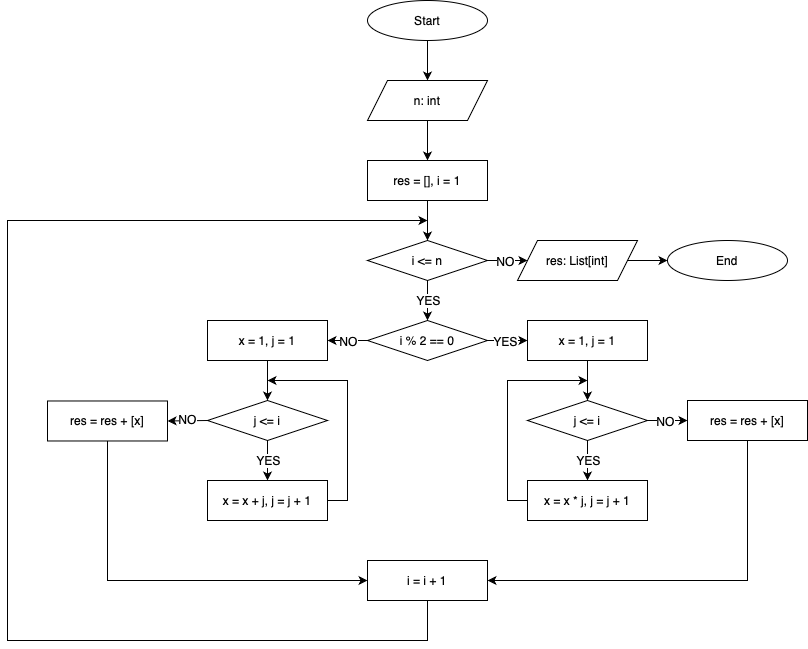

The diagram above was exported from draw.io. Its source (the exported page's mxGraphModel, read from the mxfile embedded in the PNG):
<mxGraphModel dx="2022" dy="689" grid="1" gridSize="10" guides="1" tooltips="1" connect="1" arrows="1" fold="1" page="1" pageScale="1" pageWidth="827" pageHeight="1169" background="#ffffff" math="0" shadow="0">
  <root>
    <mxCell id="0" />
    <mxCell id="1" parent="0" />
    <mxCell id="6OEK3HkwsZAHeZwyoHTl-1" value="Start" style="ellipse;whiteSpace=wrap;html=1;" vertex="1" parent="1">
      <mxGeometry x="360" y="80" width="120" height="40" as="geometry" />
    </mxCell>
    <mxCell id="6OEK3HkwsZAHeZwyoHTl-2" value="n: int" style="shape=parallelogram;perimeter=parallelogramPerimeter;whiteSpace=wrap;html=1;fixedSize=1;size=20;" vertex="1" parent="1">
      <mxGeometry x="360" y="160" width="120" height="40" as="geometry" />
    </mxCell>
    <mxCell id="6OEK3HkwsZAHeZwyoHTl-4" value="res = [], i = 1" style="rounded=0;whiteSpace=wrap;html=1;" vertex="1" parent="1">
      <mxGeometry x="360" y="240" width="120" height="40" as="geometry" />
    </mxCell>
    <mxCell id="6OEK3HkwsZAHeZwyoHTl-5" value="" style="endArrow=classic;html=1;rounded=0;exitX=0.5;exitY=1;exitDx=0;exitDy=0;" edge="1" parent="1" source="6OEK3HkwsZAHeZwyoHTl-1" target="6OEK3HkwsZAHeZwyoHTl-2">
      <mxGeometry width="50" height="50" relative="1" as="geometry">
        <mxPoint x="340" y="360" as="sourcePoint" />
        <mxPoint x="390" y="310" as="targetPoint" />
      </mxGeometry>
    </mxCell>
    <mxCell id="6OEK3HkwsZAHeZwyoHTl-6" value="" style="endArrow=classic;html=1;rounded=0;exitX=0.5;exitY=1;exitDx=0;exitDy=0;entryX=0.5;entryY=0;entryDx=0;entryDy=0;" edge="1" parent="1" source="6OEK3HkwsZAHeZwyoHTl-2" target="6OEK3HkwsZAHeZwyoHTl-4">
      <mxGeometry width="50" height="50" relative="1" as="geometry">
        <mxPoint x="430" y="130" as="sourcePoint" />
        <mxPoint x="430" y="170" as="targetPoint" />
      </mxGeometry>
    </mxCell>
    <mxCell id="6OEK3HkwsZAHeZwyoHTl-7" value="i &amp;lt;= n" style="rhombus;whiteSpace=wrap;html=1;" vertex="1" parent="1">
      <mxGeometry x="360" y="320" width="120" height="40" as="geometry" />
    </mxCell>
    <mxCell id="6OEK3HkwsZAHeZwyoHTl-8" value="" style="endArrow=classic;html=1;rounded=0;entryX=0.5;entryY=0;entryDx=0;entryDy=0;exitX=0.5;exitY=1;exitDx=0;exitDy=0;" edge="1" parent="1" source="6OEK3HkwsZAHeZwyoHTl-4" target="6OEK3HkwsZAHeZwyoHTl-7">
      <mxGeometry width="50" height="50" relative="1" as="geometry">
        <mxPoint x="430" y="290" as="sourcePoint" />
        <mxPoint x="430" y="250" as="targetPoint" />
      </mxGeometry>
    </mxCell>
    <mxCell id="6OEK3HkwsZAHeZwyoHTl-9" value="res: List[int]" style="shape=parallelogram;perimeter=parallelogramPerimeter;whiteSpace=wrap;html=1;fixedSize=1;size=20;" vertex="1" parent="1">
      <mxGeometry x="510" y="320" width="120" height="40" as="geometry" />
    </mxCell>
    <mxCell id="6OEK3HkwsZAHeZwyoHTl-10" value="" style="endArrow=classic;html=1;rounded=0;entryX=0;entryY=0.5;entryDx=0;entryDy=0;exitX=1;exitY=0.5;exitDx=0;exitDy=0;startSize=6;strokeColor=default;" edge="1" parent="1" source="6OEK3HkwsZAHeZwyoHTl-7" target="6OEK3HkwsZAHeZwyoHTl-9">
      <mxGeometry width="50" height="50" relative="1" as="geometry">
        <mxPoint x="430" y="290" as="sourcePoint" />
        <mxPoint x="430" y="330" as="targetPoint" />
      </mxGeometry>
    </mxCell>
    <mxCell id="6OEK3HkwsZAHeZwyoHTl-13" value="&lt;font style=&quot;font-size: 12px;&quot;&gt;NO&lt;/font&gt;" style="edgeLabel;html=1;align=center;verticalAlign=middle;resizable=0;points=[];" vertex="1" connectable="0" parent="6OEK3HkwsZAHeZwyoHTl-10">
      <mxGeometry x="0.0469" y="-2" relative="1" as="geometry">
        <mxPoint x="-4" y="-2" as="offset" />
      </mxGeometry>
    </mxCell>
    <mxCell id="6OEK3HkwsZAHeZwyoHTl-11" value="End" style="ellipse;whiteSpace=wrap;html=1;" vertex="1" parent="1">
      <mxGeometry x="660" y="320" width="120" height="40" as="geometry" />
    </mxCell>
    <mxCell id="6OEK3HkwsZAHeZwyoHTl-12" value="" style="endArrow=classic;html=1;rounded=0;entryX=0;entryY=0.5;entryDx=0;entryDy=0;exitX=1;exitY=0.5;exitDx=0;exitDy=0;" edge="1" parent="1" source="6OEK3HkwsZAHeZwyoHTl-9" target="6OEK3HkwsZAHeZwyoHTl-11">
      <mxGeometry width="50" height="50" relative="1" as="geometry">
        <mxPoint x="430" y="290" as="sourcePoint" />
        <mxPoint x="430" y="330" as="targetPoint" />
      </mxGeometry>
    </mxCell>
    <mxCell id="6OEK3HkwsZAHeZwyoHTl-14" value="" style="endArrow=classic;html=1;rounded=0;exitX=0.5;exitY=1;exitDx=0;exitDy=0;startSize=6;strokeColor=default;entryX=0.5;entryY=0;entryDx=0;entryDy=0;" edge="1" parent="1" source="6OEK3HkwsZAHeZwyoHTl-7" target="6OEK3HkwsZAHeZwyoHTl-17">
      <mxGeometry width="50" height="50" relative="1" as="geometry">
        <mxPoint x="490" y="350" as="sourcePoint" />
        <mxPoint x="450" y="390" as="targetPoint" />
      </mxGeometry>
    </mxCell>
    <mxCell id="6OEK3HkwsZAHeZwyoHTl-15" value="&lt;font style=&quot;font-size: 12px;&quot;&gt;YES&lt;/font&gt;" style="edgeLabel;html=1;align=center;verticalAlign=middle;resizable=0;points=[];" vertex="1" connectable="0" parent="6OEK3HkwsZAHeZwyoHTl-14">
      <mxGeometry x="0.0469" y="-2" relative="1" as="geometry">
        <mxPoint x="2" y="-2" as="offset" />
      </mxGeometry>
    </mxCell>
    <mxCell id="6OEK3HkwsZAHeZwyoHTl-17" value="i % 2 == 0" style="rhombus;whiteSpace=wrap;html=1;" vertex="1" parent="1">
      <mxGeometry x="360" y="400" width="120" height="40" as="geometry" />
    </mxCell>
    <mxCell id="6OEK3HkwsZAHeZwyoHTl-20" value="x = 1, j = 1" style="rounded=0;whiteSpace=wrap;html=1;" vertex="1" parent="1">
      <mxGeometry x="520" y="400" width="120" height="40" as="geometry" />
    </mxCell>
    <mxCell id="6OEK3HkwsZAHeZwyoHTl-21" value="" style="endArrow=classic;html=1;rounded=0;entryX=0;entryY=0.5;entryDx=0;entryDy=0;exitX=1;exitY=0.5;exitDx=0;exitDy=0;startSize=6;strokeColor=default;" edge="1" parent="1" source="6OEK3HkwsZAHeZwyoHTl-17" target="6OEK3HkwsZAHeZwyoHTl-20">
      <mxGeometry width="50" height="50" relative="1" as="geometry">
        <mxPoint x="490" y="410" as="sourcePoint" />
        <mxPoint x="540" y="410" as="targetPoint" />
      </mxGeometry>
    </mxCell>
    <mxCell id="6OEK3HkwsZAHeZwyoHTl-22" value="&lt;font style=&quot;font-size: 12px;&quot;&gt;YES&lt;/font&gt;" style="edgeLabel;html=1;align=center;verticalAlign=middle;resizable=0;points=[];" vertex="1" connectable="0" parent="6OEK3HkwsZAHeZwyoHTl-21">
      <mxGeometry x="0.0469" y="-2" relative="1" as="geometry">
        <mxPoint x="-4" y="-2" as="offset" />
      </mxGeometry>
    </mxCell>
    <mxCell id="6OEK3HkwsZAHeZwyoHTl-23" value="j &amp;lt;= i" style="rhombus;whiteSpace=wrap;html=1;" vertex="1" parent="1">
      <mxGeometry x="520" y="480" width="120" height="40" as="geometry" />
    </mxCell>
    <mxCell id="6OEK3HkwsZAHeZwyoHTl-24" value="" style="endArrow=classic;html=1;rounded=0;entryX=0;entryY=0.5;entryDx=0;entryDy=0;exitX=1;exitY=0.5;exitDx=0;exitDy=0;startSize=6;strokeColor=default;" edge="1" parent="1" source="6OEK3HkwsZAHeZwyoHTl-23" target="6OEK3HkwsZAHeZwyoHTl-26">
      <mxGeometry width="50" height="50" relative="1" as="geometry">
        <mxPoint x="490" y="350" as="sourcePoint" />
        <mxPoint x="530" y="350" as="targetPoint" />
      </mxGeometry>
    </mxCell>
    <mxCell id="6OEK3HkwsZAHeZwyoHTl-25" value="&lt;font style=&quot;font-size: 12px;&quot;&gt;NO&lt;/font&gt;" style="edgeLabel;html=1;align=center;verticalAlign=middle;resizable=0;points=[];" vertex="1" connectable="0" parent="6OEK3HkwsZAHeZwyoHTl-24">
      <mxGeometry x="0.0469" y="-2" relative="1" as="geometry">
        <mxPoint x="-4" y="-2" as="offset" />
      </mxGeometry>
    </mxCell>
    <mxCell id="6OEK3HkwsZAHeZwyoHTl-26" value="res = res + [x]" style="rounded=0;whiteSpace=wrap;html=1;" vertex="1" parent="1">
      <mxGeometry x="680" y="480" width="120" height="40" as="geometry" />
    </mxCell>
    <mxCell id="6OEK3HkwsZAHeZwyoHTl-29" value="x = x * j, j = j + 1" style="rounded=0;whiteSpace=wrap;html=1;" vertex="1" parent="1">
      <mxGeometry x="520" y="560" width="120" height="40" as="geometry" />
    </mxCell>
    <mxCell id="6OEK3HkwsZAHeZwyoHTl-30" value="" style="endArrow=classic;html=1;rounded=0;startSize=6;strokeColor=default;entryX=0.5;entryY=0;entryDx=0;entryDy=0;exitX=0.5;exitY=1;exitDx=0;exitDy=0;" edge="1" parent="1" source="6OEK3HkwsZAHeZwyoHTl-23" target="6OEK3HkwsZAHeZwyoHTl-29">
      <mxGeometry width="50" height="50" relative="1" as="geometry">
        <mxPoint x="560" y="530" as="sourcePoint" />
        <mxPoint x="430" y="410" as="targetPoint" />
      </mxGeometry>
    </mxCell>
    <mxCell id="6OEK3HkwsZAHeZwyoHTl-31" value="&lt;font style=&quot;font-size: 12px;&quot;&gt;YES&lt;/font&gt;" style="edgeLabel;html=1;align=center;verticalAlign=middle;resizable=0;points=[];" vertex="1" connectable="0" parent="6OEK3HkwsZAHeZwyoHTl-30">
      <mxGeometry x="0.0469" y="-2" relative="1" as="geometry">
        <mxPoint x="2" y="-2" as="offset" />
      </mxGeometry>
    </mxCell>
    <mxCell id="6OEK3HkwsZAHeZwyoHTl-33" value="" style="endArrow=classic;html=1;rounded=0;entryX=0.5;entryY=0;entryDx=0;entryDy=0;exitX=0.5;exitY=1;exitDx=0;exitDy=0;" edge="1" parent="1" source="6OEK3HkwsZAHeZwyoHTl-20" target="6OEK3HkwsZAHeZwyoHTl-23">
      <mxGeometry width="50" height="50" relative="1" as="geometry">
        <mxPoint x="630" y="350" as="sourcePoint" />
        <mxPoint x="670" y="350" as="targetPoint" />
      </mxGeometry>
    </mxCell>
    <mxCell id="6OEK3HkwsZAHeZwyoHTl-34" value="" style="endArrow=classic;html=1;rounded=0;exitX=0;exitY=0.5;exitDx=0;exitDy=0;" edge="1" parent="1" source="6OEK3HkwsZAHeZwyoHTl-29">
      <mxGeometry width="50" height="50" relative="1" as="geometry">
        <mxPoint x="590" y="450" as="sourcePoint" />
        <mxPoint x="580" y="460" as="targetPoint" />
        <Array as="points">
          <mxPoint x="500" y="580" />
          <mxPoint x="500" y="460" />
        </Array>
      </mxGeometry>
    </mxCell>
    <mxCell id="6OEK3HkwsZAHeZwyoHTl-38" value="j &amp;lt;= i" style="rhombus;whiteSpace=wrap;html=1;" vertex="1" parent="1">
      <mxGeometry x="200" y="480" width="120" height="40" as="geometry" />
    </mxCell>
    <mxCell id="6OEK3HkwsZAHeZwyoHTl-39" value="" style="endArrow=classic;html=1;rounded=0;entryX=1;entryY=0.5;entryDx=0;entryDy=0;exitX=0;exitY=0.5;exitDx=0;exitDy=0;startSize=6;strokeColor=default;" edge="1" parent="1" source="6OEK3HkwsZAHeZwyoHTl-38" target="6OEK3HkwsZAHeZwyoHTl-41">
      <mxGeometry width="50" height="50" relative="1" as="geometry">
        <mxPoint x="20" y="360" as="sourcePoint" />
        <mxPoint x="60" y="360" as="targetPoint" />
      </mxGeometry>
    </mxCell>
    <mxCell id="6OEK3HkwsZAHeZwyoHTl-40" value="&lt;font style=&quot;font-size: 12px;&quot;&gt;NO&lt;/font&gt;" style="edgeLabel;html=1;align=center;verticalAlign=middle;resizable=0;points=[];" vertex="1" connectable="0" parent="6OEK3HkwsZAHeZwyoHTl-39">
      <mxGeometry x="0.0469" y="-2" relative="1" as="geometry">
        <mxPoint x="1" as="offset" />
      </mxGeometry>
    </mxCell>
    <mxCell id="6OEK3HkwsZAHeZwyoHTl-41" value="res = res + [x]" style="rounded=0;whiteSpace=wrap;html=1;" vertex="1" parent="1">
      <mxGeometry x="40" y="480.48" width="120" height="40" as="geometry" />
    </mxCell>
    <mxCell id="6OEK3HkwsZAHeZwyoHTl-42" value="x = x + j, j = j + 1" style="rounded=0;whiteSpace=wrap;html=1;" vertex="1" parent="1">
      <mxGeometry x="200" y="560" width="120" height="40" as="geometry" />
    </mxCell>
    <mxCell id="6OEK3HkwsZAHeZwyoHTl-43" value="" style="endArrow=classic;html=1;rounded=0;startSize=6;strokeColor=default;entryX=0.5;entryY=0;entryDx=0;entryDy=0;exitX=0.5;exitY=1;exitDx=0;exitDy=0;" edge="1" parent="1" source="6OEK3HkwsZAHeZwyoHTl-38" target="6OEK3HkwsZAHeZwyoHTl-42">
      <mxGeometry width="50" height="50" relative="1" as="geometry">
        <mxPoint x="240" y="530" as="sourcePoint" />
        <mxPoint x="110" y="410" as="targetPoint" />
      </mxGeometry>
    </mxCell>
    <mxCell id="6OEK3HkwsZAHeZwyoHTl-44" value="&lt;font style=&quot;font-size: 12px;&quot;&gt;YES&lt;/font&gt;" style="edgeLabel;html=1;align=center;verticalAlign=middle;resizable=0;points=[];" vertex="1" connectable="0" parent="6OEK3HkwsZAHeZwyoHTl-43">
      <mxGeometry x="0.0469" y="-2" relative="1" as="geometry">
        <mxPoint x="2" y="-2" as="offset" />
      </mxGeometry>
    </mxCell>
    <mxCell id="6OEK3HkwsZAHeZwyoHTl-45" value="" style="endArrow=classic;html=1;rounded=0;entryX=0.5;entryY=0;entryDx=0;entryDy=0;exitX=0.5;exitY=1;exitDx=0;exitDy=0;" edge="1" parent="1" source="6OEK3HkwsZAHeZwyoHTl-51" target="6OEK3HkwsZAHeZwyoHTl-38">
      <mxGeometry width="50" height="50" relative="1" as="geometry">
        <mxPoint x="110" y="450" as="sourcePoint" />
        <mxPoint x="200" y="360" as="targetPoint" />
      </mxGeometry>
    </mxCell>
    <mxCell id="6OEK3HkwsZAHeZwyoHTl-46" value="" style="endArrow=classic;html=1;rounded=0;exitX=1;exitY=0.5;exitDx=0;exitDy=0;" edge="1" parent="1" source="6OEK3HkwsZAHeZwyoHTl-42">
      <mxGeometry width="50" height="50" relative="1" as="geometry">
        <mxPoint x="270" y="450" as="sourcePoint" />
        <mxPoint x="260" y="460" as="targetPoint" />
        <Array as="points">
          <mxPoint x="340" y="580" />
          <mxPoint x="340" y="460" />
        </Array>
      </mxGeometry>
    </mxCell>
    <mxCell id="6OEK3HkwsZAHeZwyoHTl-49" value="" style="endArrow=classic;html=1;rounded=0;exitX=0;exitY=0.5;exitDx=0;exitDy=0;startSize=6;strokeColor=default;entryX=1;entryY=0.5;entryDx=0;entryDy=0;" edge="1" parent="1" source="6OEK3HkwsZAHeZwyoHTl-17" target="6OEK3HkwsZAHeZwyoHTl-51">
      <mxGeometry width="50" height="50" relative="1" as="geometry">
        <mxPoint x="490" y="430" as="sourcePoint" />
        <mxPoint x="340" y="440" as="targetPoint" />
      </mxGeometry>
    </mxCell>
    <mxCell id="6OEK3HkwsZAHeZwyoHTl-50" value="&lt;font style=&quot;font-size: 12px;&quot;&gt;NO&lt;/font&gt;" style="edgeLabel;html=1;align=center;verticalAlign=middle;resizable=0;points=[];" vertex="1" connectable="0" parent="6OEK3HkwsZAHeZwyoHTl-49">
      <mxGeometry x="0.0469" y="-2" relative="1" as="geometry">
        <mxPoint x="1" y="2" as="offset" />
      </mxGeometry>
    </mxCell>
    <mxCell id="6OEK3HkwsZAHeZwyoHTl-51" value="x = 1, j = 1" style="rounded=0;whiteSpace=wrap;html=1;" vertex="1" parent="1">
      <mxGeometry x="200" y="400" width="120" height="40" as="geometry" />
    </mxCell>
    <mxCell id="6OEK3HkwsZAHeZwyoHTl-52" value="i = i + 1" style="rounded=0;whiteSpace=wrap;html=1;" vertex="1" parent="1">
      <mxGeometry x="360" y="640" width="120" height="40" as="geometry" />
    </mxCell>
    <mxCell id="6OEK3HkwsZAHeZwyoHTl-53" value="" style="endArrow=classic;html=1;rounded=0;exitX=0.5;exitY=1;exitDx=0;exitDy=0;entryX=0;entryY=0.5;entryDx=0;entryDy=0;" edge="1" parent="1" source="6OEK3HkwsZAHeZwyoHTl-41" target="6OEK3HkwsZAHeZwyoHTl-52">
      <mxGeometry width="50" height="50" relative="1" as="geometry">
        <mxPoint x="330" y="590" as="sourcePoint" />
        <mxPoint x="270" y="470" as="targetPoint" />
        <Array as="points">
          <mxPoint x="100" y="660" />
        </Array>
      </mxGeometry>
    </mxCell>
    <mxCell id="6OEK3HkwsZAHeZwyoHTl-54" value="" style="endArrow=classic;html=1;rounded=0;exitX=0.5;exitY=1;exitDx=0;exitDy=0;entryX=1;entryY=0.5;entryDx=0;entryDy=0;" edge="1" parent="1" source="6OEK3HkwsZAHeZwyoHTl-26" target="6OEK3HkwsZAHeZwyoHTl-52">
      <mxGeometry width="50" height="50" relative="1" as="geometry">
        <mxPoint x="110" y="530" as="sourcePoint" />
        <mxPoint x="370" y="670" as="targetPoint" />
        <Array as="points">
          <mxPoint x="740" y="660" />
        </Array>
      </mxGeometry>
    </mxCell>
    <mxCell id="6OEK3HkwsZAHeZwyoHTl-55" value="" style="endArrow=classic;html=1;rounded=0;" edge="1" parent="1">
      <mxGeometry width="50" height="50" relative="1" as="geometry">
        <mxPoint x="420" y="680" as="sourcePoint" />
        <mxPoint x="420" y="300" as="targetPoint" />
        <Array as="points">
          <mxPoint x="420" y="720" />
          <mxPoint y="720" />
          <mxPoint y="300" />
        </Array>
      </mxGeometry>
    </mxCell>
  </root>
</mxGraphModel>